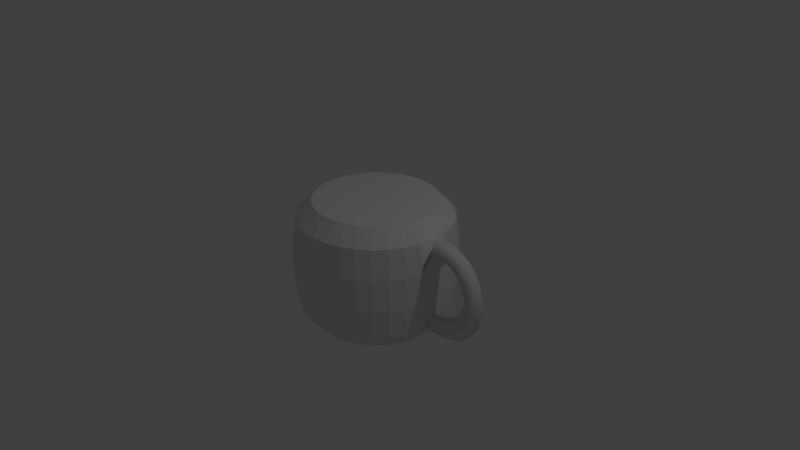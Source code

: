 # Source: mug.blend  (saved by Blender 2.78.0; exported with 4.5.12 LTS)
import bpy
from mathutils import Matrix  # noqa: F401  (used for matrix-valued properties, if any)

bpy.ops.wm.read_factory_settings(use_empty=True)
scene = bpy.context.scene
scene.name = 'Scene'

# ---- collections
col_collection_1 = bpy.data.collections.new('Collection 1'); scene.collection.children.link(col_collection_1)
col_collection_8 = bpy.data.collections.new('Collection 8'); scene.collection.children.link(col_collection_8)

# ---- world
world_world = bpy.data.worlds.new('World'); scene.world = world_world
world_world.color = (0.05088, 0.05088, 0.05088)
world_world.use_sun_shadow = False
world_world.sun_shadow_jitter_overblur = 0.0
world_world.cycles.sampling_method = 'MANUAL'

# ---- cameras
cam_camera = bpy.data.cameras.new('Camera')
cam_camera.clip_end = 100.0
cam_camera.lens = 35.0
cam_camera.sensor_width = 32.0
cam_camera.sensor_height = 18.0
cam_camera.ortho_scale = 7.314
cam_camera.dof.focus_distance = 0.0
cam_camera.dof.aperture_fstop = 128.0

# ---- lights
light_lamp = bpy.data.lights.new('Lamp', 'POINT')
light_lamp.transmission_factor = 0.0
light_lamp.cutoff_distance = 30.0
light_lamp.energy = 100.0
light_lamp.shadow_buffer_clip_start = 1.001
light_lamp.shadow_soft_size = 0.1
light_lamp.shadow_maximum_resolution = 0.006
light_lamp.use_absolute_resolution = True

# ---- meshes
me_mesh = bpy.data.meshes.new('Mesh')
me_mesh.from_pydata([(-1.172, 0.144, 0.5411), (-1.202, 7.451e-09, 0.6819), (-1.172, -0.144, 0.5411), (-1.141, -7.451e-09, 0.4003), (-1.134, 0.144, 0.5473), (-1.15, 1.49e-08, 0.6904), (-1.134, -0.144, 0.5473), (-1.118, -1.49e-08, 0.4042), (-1.096, 0.144, 0.5497), (-1.098, 1.118e-08, 0.6937), (-1.096, -0.144, 0.5497), (-1.094, -1.118e-08, 0.4057), (-1.059, 0.144, 0.5485), (-1.048, 1.118e-08, 0.692), (-1.059, -0.144, 0.5485), (-1.07, -1.118e-08, 0.4049), (-1.022, 0.144, 0.5438), (-0.9979, 9.313e-09, 0.6857), (-1.022, -0.144, 0.5438), (-1.047, -9.313e-09, 0.4019), (-0.9865, 0.144, 0.536), (-0.9496, 1.49e-08, 0.6752), (-0.9865, -0.144, 0.536), (-1.023, -1.49e-08, 0.3968), (-0.9515, 0.144, 0.5251), (-0.9029, 1.118e-08, 0.6606), (-0.9515, -0.144, 0.5251), (-1.0, -1.118e-08, 0.3895), (-0.9176, 0.144, 0.5113), (-0.858, 7.451e-09, 0.6424), (-0.9176, -0.144, 0.5113), (-0.9772, -7.451e-09, 0.3802), (-0.8849, 0.144, 0.4948), (-0.8151, 1.118e-08, 0.6207), (-0.8849, -0.144, 0.4948), (-0.9548, -1.118e-08, 0.3688), (-0.8536, 0.144, 0.4758), (-0.7743, 5.588e-09, 0.596), (-0.8536, -0.144, 0.4758), (-0.9329, -5.588e-09, 0.3556), (-0.8238, 0.144, 0.4545), (-0.7357, 1.49e-08, 0.5684), (-0.8238, -0.144, 0.4545), (-0.9119, -1.49e-08, 0.3405), (-0.7957, 0.144, 0.431), (-0.6995, 1.49e-08, 0.5381), (-0.7957, -0.144, 0.431), (-0.8919, -1.49e-08, 0.3238), (-0.7693, 0.144, 0.4055), (-0.6657, 1.211e-08, 0.5055), (-0.7693, -0.144, 0.4055), (-0.8729, -1.211e-08, 0.3055), (-0.7447, 0.144, 0.3782), (-0.6343, 1.583e-08, 0.4706), (-0.7447, -0.144, 0.3782), (-0.8552, -1.583e-08, 0.2857), (-0.7222, 0.144, 0.3492), (-0.6056, 9.313e-09, 0.4338), (-0.7222, -0.144, 0.3492), (-0.8388, -9.313e-09, 0.2647), (-0.7017, 0.144, 0.3188), (-0.5796, 6.054e-09, 0.3952), (-0.7017, -0.144, 0.3188), (-0.8238, -6.054e-09, 0.2425), (-0.6834, 0.144, 0.2871), (-0.5563, 1.583e-08, 0.3549), (-0.6834, -0.144, 0.2871), (-0.8104, -1.583e-08, 0.2193), (-0.6672, 0.144, 0.2543), (-0.5359, 4.191e-09, 0.3132), (-0.6672, -0.144, 0.2543), (-0.7986, -4.191e-09, 0.1953), (-0.6534, 0.144, 0.2204), (-0.5183, 6.519e-09, 0.2703), (-0.6534, -0.144, 0.2204), (-0.7885, -6.519e-09, 0.1705), (-0.642, 0.144, 0.1858), (-0.5038, 8.964e-09, 0.2264), (-0.642, -0.144, 0.1858), (-0.7801, -8.964e-09, 0.1452), (-0.6329, 0.144, 0.1506), (-0.4923, 1.1e-08, 0.1816), (-0.6329, -0.144, 0.1506), (-0.7735, -1.1e-08, 0.1195), (-0.6263, 0.144, 0.1148), (-0.4839, 1.528e-08, 0.1361), (-0.6263, -0.144, 0.1148), (-0.7687, -1.528e-08, 0.09347), (-0.6221, 0.144, 0.07873), (-0.4786, 7.4e-09, 0.09021), (-0.6221, -0.144, 0.07873), (-0.7657, -7.4e-09, 0.06725), (-0.6205, 0.144, 0.0425), (-0.4765, 7.887e-09, 0.04402), (-0.6205, -0.144, 0.0425), (-0.7645, -7.887e-09, 0.04099), (-0.6214, 0.144, 0.006269), (-0.4776, 5.522e-09, -0.002234), (-0.6214, -0.144, 0.006269), (-0.7651, -5.522e-09, 0.01477), (-0.6248, 0.144, -0.02981), (-0.482, 6.781e-09, -0.04834), (-0.6248, -0.144, -0.02981), (-0.7676, -6.781e-09, -0.01128), (-0.6307, 0.144, -0.06558), (-0.4895, 5.588e-09, -0.09409), (-0.6307, -0.144, -0.06558), (-0.7718, -5.588e-09, -0.03707), (-0.6391, 0.144, -0.1009), (-0.5003, 3.027e-09, -0.1393), (-0.6391, -0.144, -0.1009), (-0.7779, -3.027e-09, -0.06251), (-0.6501, 0.144, -0.1356), (-0.5143, -1.63e-09, -0.1837), (-0.6501, -0.144, -0.1356), (-0.7858, 1.63e-09, -0.08749), (-0.6634, 0.144, -0.1695), (-0.5315, -6.985e-10, -0.2271), (-0.6634, -0.144, -0.1695), (-0.7954, 6.985e-10, -0.1119), (-0.6793, 0.144, -0.2025), (-0.5517, 2.794e-09, -0.2693), (-0.6793, -0.144, -0.2025), (-0.8068, -2.794e-09, -0.1357), (-0.6975, 0.144, -0.2345), (-0.575, 9.313e-10, -0.3102), (-0.6975, -0.144, -0.2345), (-0.82, -9.313e-10, -0.1588), (-0.718, 0.144, -0.2652), (-0.6012, 4.657e-09, -0.3494), (-0.718, -0.144, -0.2652), (-0.8348, -4.657e-09, -0.181), (-0.7408, 0.144, -0.2946), (-0.6302, 9.313e-10, -0.3869), (-0.7408, -0.144, -0.2946), (-0.8514, -9.313e-10, -0.2024), (-0.7658, 0.144, -0.3225), (-0.6621, 4.657e-09, -0.4224), (-0.7658, -0.144, -0.3225), (-0.8696, -4.657e-09, -0.2226), (-0.7929, 0.144, -0.3487), (-0.6965, -7.451e-09, -0.4557), (-0.7929, -0.144, -0.3487), (-0.8894, 7.451e-09, -0.2418), (-0.8221, 0.144, -0.3732), (-0.7335, -8.382e-09, -0.4867), (-0.8221, -0.144, -0.3732), (-0.9107, 8.382e-09, -0.2597), (-0.8531, 0.144, -0.3958), (-0.7728, -1.863e-09, -0.5152), (-0.8531, -0.144, -0.3958), (-0.9335, 1.863e-09, -0.2763), (-0.886, 0.144, -0.4162), (-0.8143, -5.588e-09, -0.5411), (-0.886, -0.144, -0.4162), (-0.9578, 5.588e-09, -0.2914), (-0.9207, 0.144, -0.4345), (-0.858, -1.49e-08, -0.5642), (-0.9207, -0.144, -0.4345), (-0.9833, 1.49e-08, -0.3049), (-0.9569, 0.144, -0.4505), (-0.9035, -1.304e-08, -0.5842), (-0.9569, -0.144, -0.4505), (-1.01, 1.304e-08, -0.3167), (-0.9945, 0.144, -0.4639), (-0.9509, -1.49e-08, -0.6012), (-0.9945, -0.144, -0.4639), (-1.038, 1.49e-08, -0.3267), (-1.033, 0.144, -0.4748), (-0.9998, -1.676e-08, -0.6148), (-1.033, -0.144, -0.4748), (-1.067, 1.676e-08, -0.3348), (-1.074, 0.144, -0.4829), (-1.05, -1.676e-08, -0.625), (-1.074, -0.144, -0.4829), (-1.097, 1.676e-08, -0.3409), (-1.115, 0.144, -0.4882), (-1.102, -1.863e-08, -0.6316), (-1.115, -0.144, -0.4882), (-1.128, 1.863e-08, -0.3448), (-1.157, 0.144, -0.4905), (-1.154, -2.235e-08, -0.6345), (-1.157, -0.144, -0.4905), (-1.159, 2.235e-08, -0.3465), (-1.199, 0.144, -0.4897), (-1.208, -1.118e-08, -0.6334), (-1.199, -0.144, -0.4897), (-1.191, 1.118e-08, -0.3459), (-1.243, 0.144, -0.4856), (-1.262, -1.49e-08, -0.6283), (-1.243, -0.144, -0.4856), (-1.224, 1.49e-08, -0.3428), (-2.284, 0.8, -0.7977), (-2.284, 0.8, 0.8441), (-2.128, 0.7846, -0.7977), (-2.128, 0.7846, 0.8441), (-1.978, 0.7391, -0.7977), (-1.978, 0.7391, 0.8441), (-1.84, 0.6652, -0.7977), (-1.84, 0.6652, 0.8441), (-1.719, 0.5657, -0.7977), (-1.719, 0.5657, 0.8441), (-1.619, 0.4445, -0.7977), (-1.619, 0.4445, 0.8441), (-1.545, 0.3061, -0.7977), (-1.545, 0.3061, 0.8441), (-1.5, 0.1561, -0.7977), (-1.5, 0.1561, 0.8441), (-1.484, 6.009e-08, -0.7977), (-1.484, 1.171e-07, 0.8441), (-1.5, -0.1561, -0.7977), (-1.5, -0.1561, 0.8441), (-1.545, -0.3061, -0.7977), (-1.545, -0.3061, 0.8441), (-1.619, -0.4445, -0.7977), (-1.619, -0.4445, 0.8441), (-1.719, -0.5657, -0.7977), (-1.719, -0.5657, 0.8441), (-1.84, -0.6652, -0.7977), (-1.84, -0.6652, 0.8441), (-1.978, -0.7391, -0.7977), (-1.978, -0.7391, 0.8441), (-2.128, -0.7846, -0.7977), (-2.128, -0.7846, 0.8441), (-2.284, -0.8, -0.7977), (-2.284, -0.8, 0.8441), (-2.44, -0.7846, -0.7977), (-2.44, -0.7846, 0.8441), (-2.59, -0.7391, -0.7977), (-2.59, -0.7391, 0.8441), (-2.729, -0.6652, -0.7977), (-2.729, -0.6652, 0.8441), (-2.85, -0.5657, -0.7977), (-2.85, -0.5657, 0.8441), (-2.95, -0.4445, -0.7977), (-2.95, -0.4445, 0.8441), (-3.023, -0.3061, -0.7977), (-3.023, -0.3061, 0.8441), (-3.069, -0.1561, -0.7977), (-3.069, -0.1561, 0.8441), (-3.084, 7.722e-07, -0.7977), (-3.084, 8.292e-07, 0.8441), (-3.069, 0.1561, -0.7977), (-3.069, 0.1561, 0.8441), (-3.023, 0.3061, -0.7977), (-3.023, 0.3061, 0.8441), (-2.95, 0.4445, -0.7977), (-2.95, 0.4445, 0.8441), (-2.85, 0.5657, -0.7977), (-2.85, 0.5657, 0.8441), (-2.729, 0.6652, -0.7977), (-2.729, 0.6652, 0.8441), (-2.59, 0.7391, -0.7977), (-2.59, 0.7391, 0.8441), (-2.44, 0.7846, -0.7977), (-2.44, 0.7846, 0.8441), (-2.284, 1.0, -0.56), (-2.284, 1.05, -0.1681), (-2.284, 1.05, 0.2519), (-2.284, 1.0, 0.64), (-2.089, 0.9808, 0.64), (-2.079, 1.03, 0.2519), (-2.079, 1.03, -0.1681), (-2.089, 0.9808, -0.56), (-1.902, 0.9239, 0.64), (-1.883, 0.9701, 0.2519), (-1.883, 0.9701, -0.1681), (-1.902, 0.9239, -0.56), (-1.729, 0.8315, 0.64), (-1.701, 0.873, 0.2519), (-1.701, 0.873, -0.1681), (-1.729, 0.8315, -0.56), (-1.577, 0.7071, 0.64), (-1.542, 0.7425, 0.2519), (-1.542, 0.7425, -0.1681), (-1.577, 0.7071, -0.56), (-1.453, 0.5556, 0.64), (-1.411, 0.5833, 0.2519), (-1.411, 0.5833, -0.1681), (-1.453, 0.5556, -0.56), (-1.36, 0.3827, 0.64), (-1.314, 0.4018, 0.2519), (-1.314, 0.4018, -0.1681), (-1.36, 0.3827, -0.56), (-1.304, 0.1951, 0.64), (-1.255, 0.2048, 0.2519), (-1.255, 0.2048, -0.1681), (-1.304, 0.1951, -0.56), (-1.284, 7.519e-08, 0.64), (-1.234, 7.896e-08, 0.2519), (-1.234, 7.896e-08, -0.1681), (-1.284, 7.519e-08, -0.56), (-1.304, -0.1951, 0.64), (-1.255, -0.2048, 0.2519), (-1.255, -0.2048, -0.1681), (-1.304, -0.1951, -0.56), (-1.36, -0.3827, 0.64), (-1.314, -0.4018, 0.2519), (-1.314, -0.4018, -0.1681), (-1.36, -0.3827, -0.56), (-1.453, -0.5556, 0.64), (-1.411, -0.5833, 0.2519), (-1.411, -0.5833, -0.1681), (-1.453, -0.5556, -0.56), (-1.577, -0.7071, 0.64), (-1.542, -0.7425, 0.2519), (-1.542, -0.7425, -0.1681), (-1.577, -0.7071, -0.56), (-1.729, -0.8315, 0.64), (-1.701, -0.873, 0.2519), (-1.701, -0.873, -0.1681), (-1.729, -0.8315, -0.56), (-1.902, -0.9239, 0.64), (-1.883, -0.9701, 0.2519), (-1.883, -0.9701, -0.1681), (-1.902, -0.9239, -0.56), (-2.089, -0.9808, 0.64), (-2.079, -1.03, 0.2519), (-2.079, -1.03, -0.1681), (-2.089, -0.9808, -0.56), (-2.284, -1.0, 0.64), (-2.284, -1.05, 0.2519), (-2.284, -1.05, -0.1681), (-2.284, -1.0, -0.56), (-2.479, -0.9808, 0.64), (-2.489, -1.03, 0.2519), (-2.489, -1.03, -0.1681), (-2.479, -0.9808, -0.56), (-2.667, -0.9239, 0.64), (-2.686, -0.9701, 0.2519), (-2.686, -0.9701, -0.1681), (-2.667, -0.9239, -0.56), (-2.84, -0.8315, 0.64), (-2.868, -0.873, 0.2519), (-2.868, -0.873, -0.1681), (-2.84, -0.8315, -0.56), (-2.991, -0.7071, 0.64), (-3.027, -0.7425, 0.2519), (-3.027, -0.7425, -0.1681), (-2.991, -0.7071, -0.56), (-3.116, -0.5556, 0.64), (-3.157, -0.5833, 0.2519), (-3.157, -0.5833, -0.1681), (-3.116, -0.5556, -0.56), (-3.208, -0.3827, 0.64), (-3.254, -0.4018, 0.2519), (-3.254, -0.4018, -0.1681), (-3.208, -0.3827, -0.56), (-3.265, -0.1951, 0.64), (-3.314, -0.2048, 0.2519), (-3.314, -0.2048, -0.1681), (-3.265, -0.1951, -0.56), (-3.284, 9.653e-07, 0.64), (-3.334, 1.014e-06, 0.2519), (-3.334, 1.014e-06, -0.1681), (-3.284, 9.653e-07, -0.56), (-3.265, 0.1951, 0.64), (-3.314, 0.2048, 0.2519), (-3.314, 0.2048, -0.1681), (-3.265, 0.1951, -0.56), (-3.208, 0.3827, 0.64), (-3.254, 0.4018, 0.2519), (-3.254, 0.4018, -0.1681), (-3.208, 0.3827, -0.56), (-3.116, 0.5556, 0.64), (-3.157, 0.5833, 0.2519), (-3.157, 0.5833, -0.1681), (-3.116, 0.5556, -0.56), (-2.991, 0.7071, 0.64), (-3.027, 0.7425, 0.2519), (-3.027, 0.7425, -0.1681), (-2.991, 0.7071, -0.56), (-2.84, 0.8315, 0.64), (-2.868, 0.873, 0.2519), (-2.868, 0.873, -0.1681), (-2.84, 0.8315, -0.56), (-2.667, 0.9239, 0.64), (-2.686, 0.9701, 0.2519), (-2.686, 0.9701, -0.1681), (-2.667, 0.9239, -0.56), (-2.479, 0.9808, 0.64), (-2.489, 1.03, 0.2519), (-2.489, 1.03, -0.1681), (-2.479, 0.9808, -0.56)], [], [(0, 4, 7, 3), (1, 5, 4, 0), (2, 6, 5, 1), (3, 7, 6, 2), (4, 8, 11, 7), (5, 9, 8, 4), (6, 10, 9, 5), (7, 11, 10, 6), (8, 12, 15, 11), (9, 13, 12, 8), (10, 14, 13, 9), (11, 15, 14, 10), (12, 16, 19, 15), (13, 17, 16, 12), (14, 18, 17, 13), (15, 19, 18, 14), (16, 20, 23, 19), (17, 21, 20, 16), (18, 22, 21, 17), (19, 23, 22, 18), (20, 24, 27, 23), (21, 25, 24, 20), (22, 26, 25, 21), (23, 27, 26, 22), (24, 28, 31, 27), (25, 29, 28, 24), (26, 30, 29, 25), (27, 31, 30, 26), (28, 32, 35, 31), (29, 33, 32, 28), (30, 34, 33, 29), (31, 35, 34, 30), (32, 36, 39, 35), (33, 37, 36, 32), (34, 38, 37, 33), (35, 39, 38, 34), (36, 40, 43, 39), (37, 41, 40, 36), (38, 42, 41, 37), (39, 43, 42, 38), (40, 44, 47, 43), (41, 45, 44, 40), (42, 46, 45, 41), (43, 47, 46, 42), (44, 48, 51, 47), (45, 49, 48, 44), (46, 50, 49, 45), (47, 51, 50, 46), (48, 52, 55, 51), (49, 53, 52, 48), (50, 54, 53, 49), (51, 55, 54, 50), (52, 56, 59, 55), (53, 57, 56, 52), (54, 58, 57, 53), (55, 59, 58, 54), (56, 60, 63, 59), (57, 61, 60, 56), (58, 62, 61, 57), (59, 63, 62, 58), (60, 64, 67, 63), (61, 65, 64, 60), (62, 66, 65, 61), (63, 67, 66, 62), (64, 68, 71, 67), (65, 69, 68, 64), (66, 70, 69, 65), (67, 71, 70, 66), (68, 72, 75, 71), (69, 73, 72, 68), (70, 74, 73, 69), (71, 75, 74, 70), (72, 76, 79, 75), (73, 77, 76, 72), (74, 78, 77, 73), (75, 79, 78, 74), (76, 80, 83, 79), (77, 81, 80, 76), (78, 82, 81, 77), (79, 83, 82, 78), (80, 84, 87, 83), (81, 85, 84, 80), (82, 86, 85, 81), (83, 87, 86, 82), (84, 88, 91, 87), (85, 89, 88, 84), (86, 90, 89, 85), (87, 91, 90, 86), (88, 92, 95, 91), (89, 93, 92, 88), (90, 94, 93, 89), (91, 95, 94, 90), (92, 96, 99, 95), (93, 97, 96, 92), (94, 98, 97, 93), (95, 99, 98, 94), (96, 100, 103, 99), (97, 101, 100, 96), (98, 102, 101, 97), (99, 103, 102, 98), (100, 104, 107, 103), (101, 105, 104, 100), (102, 106, 105, 101), (103, 107, 106, 102), (104, 108, 111, 107), (105, 109, 108, 104), (106, 110, 109, 105), (107, 111, 110, 106), (108, 112, 115, 111), (109, 113, 112, 108), (110, 114, 113, 109), (111, 115, 114, 110), (112, 116, 119, 115), (113, 117, 116, 112), (114, 118, 117, 113), (115, 119, 118, 114), (116, 120, 123, 119), (117, 121, 120, 116), (118, 122, 121, 117), (119, 123, 122, 118), (120, 124, 127, 123), (121, 125, 124, 120), (122, 126, 125, 121), (123, 127, 126, 122), (124, 128, 131, 127), (125, 129, 128, 124), (126, 130, 129, 125), (127, 131, 130, 126), (128, 132, 135, 131), (129, 133, 132, 128), (130, 134, 133, 129), (131, 135, 134, 130), (132, 136, 139, 135), (133, 137, 136, 132), (134, 138, 137, 133), (135, 139, 138, 134), (136, 140, 143, 139), (137, 141, 140, 136), (138, 142, 141, 137), (139, 143, 142, 138), (140, 144, 147, 143), (141, 145, 144, 140), (142, 146, 145, 141), (143, 147, 146, 142), (144, 148, 151, 147), (145, 149, 148, 144), (146, 150, 149, 145), (147, 151, 150, 146), (148, 152, 155, 151), (149, 153, 152, 148), (150, 154, 153, 149), (151, 155, 154, 150), (152, 156, 159, 155), (153, 157, 156, 152), (154, 158, 157, 153), (155, 159, 158, 154), (156, 160, 163, 159), (157, 161, 160, 156), (158, 162, 161, 157), (159, 163, 162, 158), (160, 164, 167, 163), (161, 165, 164, 160), (162, 166, 165, 161), (163, 167, 166, 162), (164, 168, 171, 167), (165, 169, 168, 164), (166, 170, 169, 165), (167, 171, 170, 166), (168, 172, 175, 171), (169, 173, 172, 168), (170, 174, 173, 169), (171, 175, 174, 170), (172, 176, 179, 175), (173, 177, 176, 172), (174, 178, 177, 173), (175, 179, 178, 174), (176, 180, 183, 179), (177, 181, 180, 176), (178, 182, 181, 177), (179, 183, 182, 178), (180, 184, 187, 183), (181, 185, 184, 180), (182, 186, 185, 181), (183, 187, 186, 182), (184, 188, 191, 187), (185, 189, 188, 184), (186, 190, 189, 185), (187, 191, 190, 186), (259, 193, 195, 260), (260, 195, 197, 264), (264, 197, 199, 268), (268, 199, 201, 272), (272, 201, 203, 276), (276, 203, 205, 280), (280, 205, 207, 284), (284, 207, 209, 288), (288, 209, 211, 292), (292, 211, 213, 296), (296, 213, 215, 300), (300, 215, 217, 304), (304, 217, 219, 308), (308, 219, 221, 312), (312, 221, 223, 316), (316, 223, 225, 320), (320, 225, 227, 324), (324, 227, 229, 328), (328, 229, 231, 332), (332, 231, 233, 336), (336, 233, 235, 340), (340, 235, 237, 344), (344, 237, 239, 348), (348, 239, 241, 352), (352, 241, 243, 356), (356, 243, 245, 360), (360, 245, 247, 364), (364, 247, 249, 368), (368, 249, 251, 372), (372, 251, 253, 376), (195, 193, 255, 253, 251, 249, 247, 245, 243, 241, 239, 237, 235, 233, 231, 229, 227, 225, 223, 221, 219, 217, 215, 213, 211, 209, 207, 205, 203, 201, 199, 197), (376, 253, 255, 380), (380, 255, 193, 259), (192, 194, 196, 198, 200, 202, 204, 206, 208, 210, 212, 214, 216, 218, 220, 222, 224, 226, 228, 230, 232, 234, 236, 238, 240, 242, 244, 246, 248, 250, 252, 254), (254, 383, 256, 192), (383, 382, 257, 256), (382, 381, 258, 257), (381, 380, 259, 258), (252, 379, 383, 254), (379, 378, 382, 383), (378, 377, 381, 382), (377, 376, 380, 381), (250, 375, 379, 252), (375, 374, 378, 379), (374, 373, 377, 378), (373, 372, 376, 377), (248, 371, 375, 250), (371, 370, 374, 375), (370, 369, 373, 374), (369, 368, 372, 373), (246, 367, 371, 248), (367, 366, 370, 371), (366, 365, 369, 370), (365, 364, 368, 369), (244, 363, 367, 246), (363, 362, 366, 367), (362, 361, 365, 366), (361, 360, 364, 365), (242, 359, 363, 244), (359, 358, 362, 363), (358, 357, 361, 362), (357, 356, 360, 361), (240, 355, 359, 242), (355, 354, 358, 359), (354, 353, 357, 358), (353, 352, 356, 357), (238, 351, 355, 240), (351, 350, 354, 355), (350, 349, 353, 354), (349, 348, 352, 353), (236, 347, 351, 238), (347, 346, 350, 351), (346, 345, 349, 350), (345, 344, 348, 349), (234, 343, 347, 236), (343, 342, 346, 347), (342, 341, 345, 346), (341, 340, 344, 345), (232, 339, 343, 234), (339, 338, 342, 343), (338, 337, 341, 342), (337, 336, 340, 341), (230, 335, 339, 232), (335, 334, 338, 339), (334, 333, 337, 338), (333, 332, 336, 337), (228, 331, 335, 230), (331, 330, 334, 335), (330, 329, 333, 334), (329, 328, 332, 333), (226, 327, 331, 228), (327, 326, 330, 331), (326, 325, 329, 330), (325, 324, 328, 329), (224, 323, 327, 226), (323, 322, 326, 327), (322, 321, 325, 326), (321, 320, 324, 325), (222, 319, 323, 224), (319, 318, 322, 323), (318, 317, 321, 322), (317, 316, 320, 321), (220, 315, 319, 222), (315, 314, 318, 319), (314, 313, 317, 318), (313, 312, 316, 317), (218, 311, 315, 220), (311, 310, 314, 315), (310, 309, 313, 314), (309, 308, 312, 313), (216, 307, 311, 218), (307, 306, 310, 311), (306, 305, 309, 310), (305, 304, 308, 309), (214, 303, 307, 216), (303, 302, 306, 307), (302, 301, 305, 306), (301, 300, 304, 305), (212, 299, 303, 214), (299, 298, 302, 303), (298, 297, 301, 302), (297, 296, 300, 301), (210, 295, 299, 212), (295, 294, 298, 299), (294, 293, 297, 298), (293, 292, 296, 297), (208, 291, 295, 210), (1, 0, 285, 284, 288), (290, 289, 293, 294), (2, 293, 289, 3), (206, 287, 291, 208), (2, 1, 288, 292, 293), (286, 285, 289, 290), (3, 289, 285, 0), (204, 283, 287, 206), (283, 282, 286, 287), (282, 281, 285, 286), (281, 280, 284, 285), (202, 279, 283, 204), (279, 278, 282, 283), (278, 277, 281, 282), (277, 276, 280, 281), (200, 275, 279, 202), (275, 274, 278, 279), (274, 273, 277, 278), (273, 272, 276, 277), (198, 271, 275, 200), (271, 270, 274, 275), (270, 269, 273, 274), (269, 268, 272, 273), (196, 267, 271, 198), (267, 266, 270, 271), (266, 265, 269, 270), (265, 264, 268, 269), (194, 263, 267, 196), (263, 262, 266, 267), (262, 261, 265, 266), (261, 260, 264, 265), (192, 256, 263, 194), (256, 257, 262, 263), (257, 258, 261, 262), (258, 259, 260, 261), (191, 188, 287, 286, 290), (189, 291, 287, 188), (189, 190, 294, 295, 291), (190, 191, 290, 294)])
me_mesh.polygons.foreach_set('use_smooth', [1, 1, 1, 1, 1, 1, 1, 1, 1, 1, 1, 1, 1, 1, 1, 1, 1, 1, 1, 1, 1, 1, 1, 1, 1, 1, 1, 1, 1, 1, 1, 1, 1, 1, 1, 1, 1, 1, 1, 1, 1, 1, 1, 1, 1, 1, 1, 1, 1, 1, 1, 1, 1, 1, 1, 1, 1, 1, 1, 1, 1, 1, 1, 1, 1, 1, 1, 1, 1, 1, 1, 1, 1, 1, 1, 1, 1, 1, 1, 1, 1, 1, 1, 1, 1, 1, 1, 1, 1, 1, 1, 1, 1, 1, 1, 1, 1, 1, 1, 1, 1, 1, 1, 1, 1, 1, 1, 1, 1, 1, 1, 1, 1, 1, 1, 1, 1, 1, 1, 1, 1, 1, 1, 1, 1, 1, 1, 1, 1, 1, 1, 1, 1, 1, 1, 1, 1, 1, 1, 1, 1, 1, 1, 1, 1, 1, 1, 1, 1, 1, 1, 1, 1, 1, 1, 1, 1, 1, 1, 1, 1, 1, 1, 1, 1, 1, 1, 1, 1, 1, 1, 1, 1, 1, 1, 1, 1, 1, 1, 1, 1, 1, 1, 1, 1, 1, 1, 1, 0, 0, 0, 0, 0, 0, 0, 0, 0, 0, 0, 0, 0, 0, 0, 0, 0, 0, 0, 0, 0, 0, 0, 0, 0, 0, 0, 0, 0, 0, 0, 0, 0, 0, 0, 0, 0, 0, 0, 0, 0, 0, 0, 0, 0, 0, 0, 0, 0, 0, 0, 0, 0, 0, 0, 0, 0, 0, 0, 0, 0, 0, 0, 0, 0, 0, 0, 0, 0, 0, 0, 0, 0, 0, 0, 0, 0, 0, 0, 0, 0, 0, 0, 0, 0, 0, 0, 0, 0, 0, 0, 0, 0, 0, 0, 0, 0, 0, 0, 0, 0, 0, 0, 0, 0, 0, 0, 0, 0, 0, 0, 0, 0, 0, 0, 0, 0, 0, 0, 0, 0, 0, 0, 0, 0, 0, 0, 1, 0, 1, 0, 1, 0, 1, 0, 0, 0, 0, 0, 0, 0, 0, 0, 0, 0, 0, 0, 0, 0, 0, 0, 0, 0, 0, 0, 0, 0, 0, 0, 0, 0, 0, 1, 1, 1, 1])
me_mesh.use_remesh_preserve_volume = False
me_mesh.use_remesh_preserve_attributes = False
me_mesh.use_mirror_vertex_groups = False
me_mesh.update()

# ---- objects
ob_lamp = bpy.data.objects.new('Lamp', light_lamp)
ob_camera = bpy.data.objects.new('Camera', cam_camera)
ob_nurbspath = bpy.data.objects.new('NurbsPath', me_mesh)

# ---- transforms, parenting, visibility, modifiers, constraints
ob_lamp.location = (4.076, 1.005, 5.904)
ob_lamp.rotation_euler = (0.6503, 0.05522, 1.866)
ob_lamp.lock_rotations_4d = False
ob_lamp.empty_display_type = 'ARROWS'
ob_lamp.color = (0.0, 0.0, 0.0, 0.0)
ob_lamp.lineart.crease_threshold = 0.0
ob_camera.location = (7.481, -6.508, 5.344)
ob_camera.rotation_euler = (1.109, 0.0, 0.8149)
ob_camera.lock_rotations_4d = False
ob_camera.empty_display_type = 'ARROWS'
ob_camera.color = (0.0, 0.0, 0.0, 0.0)
ob_camera.display_type = 'WIRE'
ob_camera.lineart.crease_threshold = 0.0
ob_nurbspath.location = (2.427, 3.127e-10, -0.002327)
ob_nurbspath.lineart.crease_threshold = 0.0

# ---- collection membership
col_collection_1.objects.link(ob_lamp)
col_collection_1.objects.link(ob_camera)
col_collection_8.objects.link(ob_nurbspath)

# ---- scene / render settings (as saved in the file)
scene.camera = ob_camera
scene.frame_start = 1; scene.frame_end = 250; scene.frame_set(1)
scene.render.engine = 'BLENDER_EEVEE_NEXT'
scene.render.resolution_percentage = 50
scene.render.dither_intensity = 0.0
scene.cycles.use_denoising = False
scene.cycles.samples = 128
scene.cycles.sampling_pattern = 'TABULATED_SOBOL'
scene.cycles.light_sampling_threshold = 0.0
scene.cycles.use_adaptive_sampling = False
scene.cycles.use_light_tree = False
scene.cycles.blur_glossy = 0.0
scene.cycles.sample_clamp_indirect = 0.0
scene.view_settings.view_transform = 'Standard'
bpy.context.view_layer.update()
